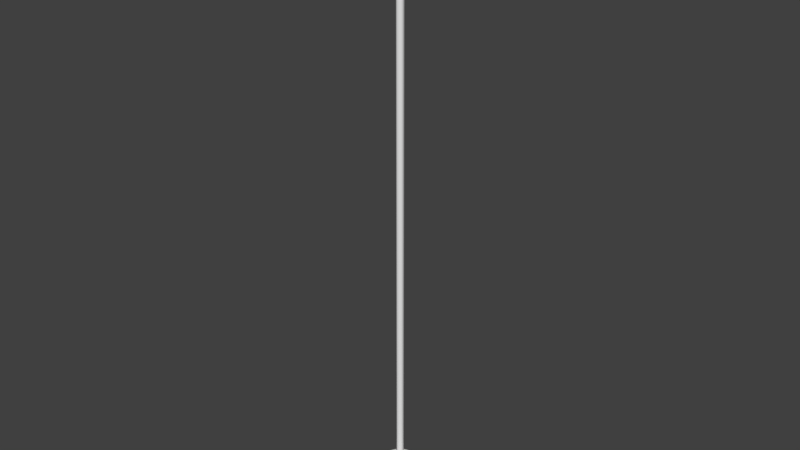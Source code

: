 # Source: lamp.blend  (saved by Blender 2.77.0; exported with 4.5.12 LTS)
import bpy
from mathutils import Matrix  # noqa: F401  (used for matrix-valued properties, if any)

bpy.ops.wm.read_factory_settings(use_empty=True)
scene = bpy.context.scene
scene.name = 'Scene'

# ---- collections
col_collection_1 = bpy.data.collections.new('Collection 1'); scene.collection.children.link(col_collection_1)

# ---- world
world_world = bpy.data.worlds.new('World'); scene.world = world_world
world_world.color = (0.05088, 0.05088, 0.05088)
world_world.use_sun_shadow = False
world_world.sun_shadow_jitter_overblur = 0.0
world_world.cycles.sampling_method = 'MANUAL'

# ---- meshes
me_cone_001 = bpy.data.meshes.new('Cone.001')
me_cone_001.from_pydata([(3.303e-08, -0.2154, -0.09259), (0.07482, -0.2025, -0.09259), (0.1406, -0.165, -0.09259), (0.1895, -0.1077, -0.09259), (0.2154, -0.03741, -0.09259), (0.2154, 0.03741, -0.09259), (0.1895, 0.1077, -0.09259), (0.1406, 0.165, -0.09259), (0.07482, 0.2025, -0.09259), (0.0, 0.2154, -0.09259), (-0.07482, 0.2025, -0.09259), (-0.1406, 0.165, -0.09259), (-0.1895, 0.1077, -0.09259), (-0.2154, 0.03741, -0.09259), (-0.2154, -0.03741, -0.09259), (-0.1895, -0.1077, -0.09259), (-0.1406, -0.165, -0.09259), (-0.07482, -0.2025, -0.09259), (0.0, 0.0, 0.08194)], [], [(6, 5, 4, 3, 18), (3, 2, 1, 0, 18), (10, 9, 18, 12, 11), (16, 15, 18, 0, 17), (13, 12, 18, 15, 14), (9, 8, 7, 6, 18)])
me_cone_001.polygons.foreach_set('use_smooth', [True] * 6)
_uv = me_cone_001.uv_layers.new(name='UVMap')
_uv.uv.foreach_set('vector', [0.3159, 0.4346, 0.3044, 0.9347, 0.2488, 0.9476, 0.1895, 0.9365, 0.1274, 0.279, 0.1895, 0.9365, 0.1335, 0.9029, 0.08769, 0.8508, 0.05757, 0.7865, 0.3044, 0.7089, 0.3705, 0.1894, 0.3854, 0.2589, 0.1274, 0.279, 0.2906, 0.08307, 0.3376, 0.1284, 0.05655, 0.6529, 0.08579, 0.5996, 0.3044, 0.7089, 0.05757, 0.7865, 0.04675, 0.7178, 0.2353, 0.05895, 0.2906, 0.08307, 0.3044, 0.7089, 0.08579, 0.5996, 0.1782, 0.05895, 0.3854, 0.2589, 0.3805, 0.3283, 0.3564, 0.3893, 0.3159, 0.4346, 0.1274, 0.279])
me_cone_001.use_remesh_preserve_volume = False
me_cone_001.use_remesh_preserve_attributes = False
me_cone_001.use_mirror_vertex_groups = False
me_cone_001.update()
me_cylinder = bpy.data.meshes.new('Cylinder')
me_cylinder.from_pydata([(0.0, 1.0, -1.0), (0.0, 1.0, 147.6), (0.866, 0.5, -1.0), (0.866, 0.5, 147.6), (0.866, -0.5, -1.0), (0.866, -0.5, 147.6), (-8.742e-08, -1.0, -1.0), (-8.742e-08, -1.0, 147.6), (-0.866, -0.5, -1.0), (-0.866, -0.5, 147.6), (-0.866, 0.5, -1.0), (-0.866, 0.5, 147.6)], [], [(0, 1, 3, 2), (2, 3, 5, 4), (4, 5, 7, 6), (6, 7, 9, 8), (8, 9, 11, 10), (10, 11, 1, 0)])
me_cylinder.polygons.foreach_set('use_smooth', [True] * 6)
_uv = me_cylinder.uv_layers.new(name='UVMap')
_uv.uv.foreach_set('vector', [0.257, 0.9998, 0.257, 0.0002118, 0.3399, 0.0002118, 0.3399, 0.9998, 0.688, 0.0002118, 0.688, 0.9998, 0.6051, 0.9998, 0.6051, 0.0002118, 0.6051, 0.0002118, 0.6051, 0.9998, 0.4393, 0.9998, 0.4393, 0.0002118, 0.4393, 0.0002118, 0.4393, 0.9998, 0.3564, 0.9998, 0.3564, 0.0002118, 0.008292, 0.9998, 0.008289, 0.0002119, 0.09118, 0.0002118, 0.09118, 0.9998, 0.09118, 0.9998, 0.09118, 0.0002118, 0.257, 0.0002118, 0.257, 0.9998])
_uv.active_render = True
_uv = me_cylinder.uv_layers.new(name='UVMap.001')
_uv.uv.foreach_set('vector', [0.6051, 0.9997, 0.6051, 0.0003079, 0.688, 0.0003079, 0.688, 0.9997, 0.008294, 0.9997, 0.008289, 0.0003079, 0.09118, 0.0003079, 0.09118, 0.9997, 0.09118, 0.9997, 0.09118, 0.0003079, 0.257, 0.0003079, 0.257, 0.9997, 0.257, 0.9997, 0.257, 0.0003079, 0.3398, 0.0003079, 0.3399, 0.9997, 0.3564, 0.9997, 0.3564, 0.0003079, 0.4393, 0.0003079, 0.4393, 0.9997, 0.4393, 0.9997, 0.4393, 0.0003079, 0.6051, 0.0003079, 0.6051, 0.9997])
me_cylinder.use_remesh_preserve_volume = False
me_cylinder.use_remesh_preserve_attributes = False
me_cylinder.use_mirror_vertex_groups = False
me_cylinder.update()
me_icosphere = bpy.data.meshes.new('Icosphere')
me_icosphere.from_pydata([(-2.262e-10, 3.399e-10, -0.07605), (0.04983, -0.0362, -0.03799), (-0.01903, -0.05857, -0.03799), (-0.06159, 3.399e-10, -0.03799), (-0.01903, 0.05857, -0.03799), (0.04983, 0.0362, -0.03799), (0.01903, -0.05857, 0.0236), (-0.04983, -0.0362, 0.0236), (-0.04983, 0.0362, 0.0236), (0.01903, 0.05857, 0.0236), (0.06159, 3.399e-10, 0.0236), (-1.635e-08, 7.177e-10, 0.1092), (-0.01119, -0.03443, -0.06577), (0.02929, -0.02128, -0.06577), (0.0181, -0.05571, -0.0434), (0.05857, 3.399e-10, -0.0434), (0.02929, 0.02128, -0.06577), (-0.0362, 3.399e-10, -0.06577), (-0.04739, -0.03443, -0.0434), (-0.01119, 0.03443, -0.06577), (-0.04739, 0.03443, -0.0434), (0.0181, 0.05571, -0.0434), (0.06549, -0.02128, -0.007194), (0.06549, 0.02128, -0.007194), (-2.262e-10, -0.06886, -0.007194), (0.04047, -0.05571, -0.007194), (-0.06549, -0.02128, -0.007194), (-0.04047, -0.05571, -0.007194), (-0.04047, 0.05571, -0.007194), (-0.06549, 0.02128, -0.007194), (0.04047, 0.05571, -0.007194), (-2.262e-10, 0.06886, -0.007194), (0.04739, -0.03443, 0.02901), (-0.0181, -0.05571, 0.02901), (-0.05857, 3.399e-10, 0.02901), (-0.0181, 0.05571, 0.02901), (0.04739, 0.03443, 0.02901), (0.007549, -0.02324, 0.1023), (0.02443, 7.177e-10, 0.1023), (-0.01977, -0.01436, 0.1023), (-0.01977, 0.01436, 0.1023), (0.007549, 0.02324, 0.1023)], [], [(0, 13, 12), (1, 13, 15), (0, 12, 17), (0, 17, 19), (0, 19, 16), (1, 15, 22), (2, 14, 24), (3, 18, 26), (4, 20, 28), (5, 21, 30), (1, 22, 25), (2, 24, 27), (3, 26, 29), (4, 28, 31), (5, 30, 23), (6, 32, 37), (7, 33, 39), (8, 34, 40), (9, 35, 41), (10, 36, 38), (38, 41, 11), (38, 36, 41), (36, 9, 41), (41, 40, 11), (41, 35, 40), (35, 8, 40), (40, 39, 11), (40, 34, 39), (34, 7, 39), (39, 37, 11), (39, 33, 37), (33, 6, 37), (37, 38, 11), (37, 32, 38), (32, 10, 38), (23, 36, 10), (23, 30, 36), (30, 9, 36), (31, 35, 9), (31, 28, 35), (28, 8, 35), (29, 34, 8), (29, 26, 34), (26, 7, 34), (27, 33, 7), (27, 24, 33), (24, 6, 33), (25, 32, 6), (25, 22, 32), (22, 10, 32), (30, 31, 9), (30, 21, 31), (21, 4, 31), (28, 29, 8), (28, 20, 29), (20, 3, 29), (26, 27, 7), (26, 18, 27), (18, 2, 27), (24, 25, 6), (24, 14, 25), (14, 1, 25), (22, 23, 10), (22, 15, 23), (15, 5, 23), (16, 21, 5), (16, 19, 21), (19, 4, 21), (19, 20, 4), (19, 17, 20), (17, 3, 20), (17, 18, 3), (17, 12, 18), (12, 2, 18), (15, 16, 5), (15, 13, 16), (13, 0, 16), (12, 14, 2), (12, 13, 14), (13, 1, 14)])
me_icosphere.polygons.foreach_set('use_smooth', [True] * 80)
_uv = me_icosphere.uv_layers.new(name='UVMap')
_uv.uv.foreach_set('vector', [0.796, 0.6541, 0.8225, 0.7199, 0.7592, 0.7066, 0.8546, 0.7752, 0.8225, 0.7199, 0.893, 0.7199, 0.796, 0.6541, 0.7592, 0.7066, 0.7562, 0.6271, 0.796, 0.6541, 0.7562, 0.6271, 0.8177, 0.5914, 0.796, 0.6541, 0.8177, 0.5914, 0.8586, 0.6487, 0.8546, 0.7752, 0.893, 0.7199, 0.9078, 0.7777, 0.5497, 0.653, 0.5884, 0.624, 0.5884, 0.7035, 0.4297, 0.659, 0.487, 0.6507, 0.4552, 0.7235, 0.2162, 0.3641, 0.1565, 0.3495, 0.2093, 0.294, 0.4983, 0.3733, 0.4417, 0.3518, 0.4827, 0.308, 0.1478, 0.8906, 0.1093, 0.8379, 0.1804, 0.8364, 0.5497, 0.653, 0.5884, 0.7035, 0.5257, 0.72, 0.1005, 0.3213, 0.0839, 0.2571, 0.1413, 0.2688, 0.2162, 0.3641, 0.2093, 0.294, 0.2619, 0.323, 0.4983, 0.3733, 0.4827, 0.308, 0.5496, 0.3362, 0.2049, 0.7693, 0.1429, 0.7666, 0.166, 0.6068, 0.4957, 0.7769, 0.5567, 0.7764, 0.5151, 0.903, 0.1904, 0.2269, 0.1368, 0.2016, 0.2264, 0.09698, 0.478, 0.2359, 0.4519, 0.1957, 0.5597, 0.09698, 0.5918, 0.2838, 0.5377, 0.2555, 0.6049, 0.116, 0.8022, 0.09698, 0.8475, 0.1151, 0.813, 0.1392, 0.6049, 0.116, 0.5377, 0.2555, 0.5597, 0.09698, 0.5377, 0.2555, 0.478, 0.2359, 0.5597, 0.09698, 0.8475, 0.1151, 0.846, 0.1699, 0.813, 0.1392, 0.2619, 0.1166, 0.2468, 0.2424, 0.2264, 0.09698, 0.2468, 0.2424, 0.1904, 0.2269, 0.2264, 0.09698, 0.846, 0.1699, 0.7997, 0.1856, 0.813, 0.1392, 0.846, 0.1699, 0.8475, 0.274, 0.7997, 0.1856, 0.4426, 0.7821, 0.4957, 0.7769, 0.5151, 0.903, 0.7997, 0.1856, 0.7727, 0.1406, 0.813, 0.1392, 0.5151, 0.903, 0.5567, 0.7764, 0.5574, 0.8919, 0.2411, 0.7377, 0.2049, 0.7693, 0.166, 0.6068, 0.7727, 0.1406, 0.8022, 0.09698, 0.813, 0.1392, 0.166, 0.6068, 0.1429, 0.7666, 0.118, 0.6078, 0.1429, 0.7666, 0.0839, 0.7719, 0.118, 0.6078, 0.5496, 0.3362, 0.5377, 0.2555, 0.5918, 0.2838, 0.5496, 0.3362, 0.4827, 0.308, 0.5377, 0.2555, 0.4827, 0.308, 0.478, 0.2359, 0.5377, 0.2555, 0.4297, 0.2711, 0.4519, 0.1957, 0.478, 0.2359, 0.2619, 0.323, 0.2093, 0.294, 0.2468, 0.2424, 0.2093, 0.294, 0.1904, 0.2269, 0.2468, 0.2424, 0.1413, 0.2688, 0.1368, 0.2016, 0.1904, 0.2269, 0.1413, 0.2688, 0.0839, 0.2571, 0.1368, 0.2016, 0.4552, 0.7235, 0.4957, 0.7769, 0.4426, 0.7821, 0.5257, 0.72, 0.5567, 0.7764, 0.4957, 0.7769, 0.5257, 0.72, 0.5884, 0.7035, 0.5567, 0.7764, 0.2411, 0.8185, 0.2049, 0.7693, 0.2411, 0.7377, 0.1804, 0.8364, 0.1429, 0.7666, 0.2049, 0.7693, 0.1804, 0.8364, 0.1093, 0.8379, 0.1429, 0.7666, 0.1093, 0.8379, 0.0839, 0.7719, 0.1429, 0.7666, 0.4827, 0.308, 0.4297, 0.2711, 0.478, 0.2359, 0.4827, 0.308, 0.4417, 0.3518, 0.4297, 0.2711, 0.2416, 0.3965, 0.2162, 0.3641, 0.2619, 0.323, 0.2093, 0.294, 0.1413, 0.2688, 0.1904, 0.2269, 0.2093, 0.294, 0.1565, 0.3495, 0.1413, 0.2688, 0.1565, 0.3495, 0.1005, 0.3213, 0.1413, 0.2688, 0.4552, 0.7235, 0.5257, 0.72, 0.4957, 0.7769, 0.4552, 0.7235, 0.487, 0.6507, 0.5257, 0.72, 0.487, 0.6507, 0.5497, 0.653, 0.5257, 0.72, 0.2411, 0.8185, 0.1804, 0.8364, 0.2049, 0.7693, 0.2411, 0.8185, 0.2075, 0.8898, 0.1804, 0.8364, 0.2075, 0.8898, 0.1478, 0.8906, 0.1804, 0.8364, 0.6049, 0.3448, 0.5496, 0.3362, 0.5918, 0.2838, 0.6049, 0.3448, 0.5499, 0.3974, 0.5496, 0.3362, 0.5499, 0.3974, 0.4983, 0.3733, 0.5496, 0.3362, 0.8586, 0.6487, 0.8882, 0.5914, 0.9161, 0.6541, 0.8586, 0.6487, 0.8177, 0.5914, 0.8882, 0.5914, 0.1764, 0.4128, 0.2162, 0.3641, 0.2416, 0.3965, 0.1764, 0.4128, 0.1565, 0.3495, 0.2162, 0.3641, 0.1764, 0.4128, 0.1084, 0.3876, 0.1565, 0.3495, 0.1084, 0.3876, 0.1005, 0.3213, 0.1565, 0.3495, 0.4552, 0.5949, 0.487, 0.6507, 0.4297, 0.659, 0.4552, 0.5949, 0.5257, 0.5914, 0.487, 0.6507, 0.5257, 0.5914, 0.5497, 0.653, 0.487, 0.6507, 0.893, 0.7199, 0.8586, 0.6487, 0.9161, 0.6541, 0.893, 0.7199, 0.8225, 0.7199, 0.8586, 0.6487, 0.8225, 0.7199, 0.796, 0.6541, 0.8586, 0.6487, 0.5257, 0.5914, 0.5884, 0.624, 0.5497, 0.653, 0.7592, 0.7066, 0.8225, 0.7199, 0.7937, 0.7777, 0.8225, 0.7199, 0.8546, 0.7752, 0.7937, 0.7777])
_uv.active_render = True
_uv = me_icosphere.uv_layers.new(name='UVMap.001')
_uv.uv.foreach_set('vector', [0.796, 0.6541, 0.8225, 0.7199, 0.7592, 0.7066, 0.8546, 0.7752, 0.8225, 0.7199, 0.893, 0.7199, 0.796, 0.6541, 0.7592, 0.7066, 0.7562, 0.6271, 0.796, 0.6541, 0.7562, 0.6271, 0.8177, 0.5914, 0.796, 0.6541, 0.8177, 0.5914, 0.8586, 0.6487, 0.8546, 0.7752, 0.893, 0.7199, 0.9078, 0.7777, 0.5497, 0.653, 0.5884, 0.624, 0.5884, 0.7035, 0.4297, 0.659, 0.487, 0.6507, 0.4552, 0.7235, 0.2162, 0.3641, 0.1565, 0.3495, 0.2093, 0.294, 0.4983, 0.3733, 0.4417, 0.3518, 0.4827, 0.308, 0.1478, 0.8906, 0.1093, 0.8379, 0.1804, 0.8364, 0.5497, 0.653, 0.5884, 0.7035, 0.5257, 0.72, 0.1005, 0.3213, 0.0839, 0.2571, 0.1413, 0.2688, 0.2162, 0.3641, 0.2093, 0.294, 0.2619, 0.323, 0.4983, 0.3733, 0.4827, 0.308, 0.5496, 0.3362, 0.2049, 0.7693, 0.1429, 0.7666, 0.166, 0.6068, 0.4957, 0.7769, 0.5567, 0.7764, 0.5151, 0.903, 0.1904, 0.2269, 0.1368, 0.2016, 0.2264, 0.09698, 0.478, 0.2359, 0.4519, 0.1957, 0.5597, 0.09698, 0.5918, 0.2838, 0.5377, 0.2555, 0.6049, 0.116, 0.8022, 0.09698, 0.8475, 0.1151, 0.813, 0.1392, 0.6049, 0.116, 0.5377, 0.2555, 0.5597, 0.09698, 0.5377, 0.2555, 0.478, 0.2359, 0.5597, 0.09698, 0.8475, 0.1151, 0.846, 0.1699, 0.813, 0.1392, 0.2619, 0.1166, 0.2468, 0.2424, 0.2264, 0.09698, 0.2468, 0.2424, 0.1904, 0.2269, 0.2264, 0.09698, 0.846, 0.1699, 0.7997, 0.1856, 0.813, 0.1392, 0.846, 0.1699, 0.8475, 0.274, 0.7997, 0.1856, 0.4426, 0.7821, 0.4957, 0.7769, 0.5151, 0.903, 0.7997, 0.1856, 0.7727, 0.1406, 0.813, 0.1392, 0.5151, 0.903, 0.5567, 0.7764, 0.5574, 0.8919, 0.2411, 0.7377, 0.2049, 0.7693, 0.166, 0.6068, 0.7727, 0.1406, 0.8022, 0.09698, 0.813, 0.1392, 0.166, 0.6068, 0.1429, 0.7666, 0.118, 0.6078, 0.1429, 0.7666, 0.0839, 0.7719, 0.118, 0.6078, 0.5496, 0.3362, 0.5377, 0.2555, 0.5918, 0.2838, 0.5496, 0.3362, 0.4827, 0.308, 0.5377, 0.2555, 0.4827, 0.308, 0.478, 0.2359, 0.5377, 0.2555, 0.4297, 0.2711, 0.4519, 0.1957, 0.478, 0.2359, 0.2619, 0.323, 0.2093, 0.294, 0.2468, 0.2424, 0.2093, 0.294, 0.1904, 0.2269, 0.2468, 0.2424, 0.1413, 0.2688, 0.1368, 0.2016, 0.1904, 0.2269, 0.1413, 0.2688, 0.0839, 0.2571, 0.1368, 0.2016, 0.4552, 0.7235, 0.4957, 0.7769, 0.4426, 0.7821, 0.5257, 0.72, 0.5567, 0.7764, 0.4957, 0.7769, 0.5257, 0.72, 0.5884, 0.7035, 0.5567, 0.7764, 0.2411, 0.8185, 0.2049, 0.7693, 0.2411, 0.7377, 0.1804, 0.8364, 0.1429, 0.7666, 0.2049, 0.7693, 0.1804, 0.8364, 0.1093, 0.8379, 0.1429, 0.7666, 0.1093, 0.8379, 0.0839, 0.7719, 0.1429, 0.7666, 0.4827, 0.308, 0.4297, 0.2711, 0.478, 0.2359, 0.4827, 0.308, 0.4417, 0.3518, 0.4297, 0.2711, 0.2416, 0.3965, 0.2162, 0.3641, 0.2619, 0.323, 0.2093, 0.294, 0.1413, 0.2688, 0.1904, 0.2269, 0.2093, 0.294, 0.1565, 0.3495, 0.1413, 0.2688, 0.1565, 0.3495, 0.1005, 0.3213, 0.1413, 0.2688, 0.4552, 0.7235, 0.5257, 0.72, 0.4957, 0.7769, 0.4552, 0.7235, 0.487, 0.6507, 0.5257, 0.72, 0.487, 0.6507, 0.5497, 0.653, 0.5257, 0.72, 0.2411, 0.8185, 0.1804, 0.8364, 0.2049, 0.7693, 0.2411, 0.8185, 0.2075, 0.8898, 0.1804, 0.8364, 0.2075, 0.8898, 0.1478, 0.8906, 0.1804, 0.8364, 0.6049, 0.3448, 0.5496, 0.3362, 0.5918, 0.2838, 0.6049, 0.3448, 0.5499, 0.3974, 0.5496, 0.3362, 0.5499, 0.3974, 0.4983, 0.3733, 0.5496, 0.3362, 0.8586, 0.6487, 0.8882, 0.5914, 0.9161, 0.6541, 0.8586, 0.6487, 0.8177, 0.5914, 0.8882, 0.5914, 0.1764, 0.4128, 0.2162, 0.3641, 0.2416, 0.3965, 0.1764, 0.4128, 0.1565, 0.3495, 0.2162, 0.3641, 0.1764, 0.4128, 0.1084, 0.3876, 0.1565, 0.3495, 0.1084, 0.3876, 0.1005, 0.3213, 0.1565, 0.3495, 0.4552, 0.5949, 0.487, 0.6507, 0.4297, 0.659, 0.4552, 0.5949, 0.5257, 0.5914, 0.487, 0.6507, 0.5257, 0.5914, 0.5497, 0.653, 0.487, 0.6507, 0.893, 0.7199, 0.8586, 0.6487, 0.9161, 0.6541, 0.893, 0.7199, 0.8225, 0.7199, 0.8586, 0.6487, 0.8225, 0.7199, 0.796, 0.6541, 0.8586, 0.6487, 0.5257, 0.5914, 0.5884, 0.624, 0.5497, 0.653, 0.7592, 0.7066, 0.8225, 0.7199, 0.7937, 0.7777, 0.8225, 0.7199, 0.8546, 0.7752, 0.7937, 0.7777])
me_icosphere.use_remesh_preserve_volume = False
me_icosphere.use_remesh_preserve_attributes = False
me_icosphere.use_mirror_vertex_groups = False
me_icosphere.update()
me_cone = bpy.data.meshes.new('Cone')
me_cone.from_pydata([(0.0, 0.2286, -0.09259), (0.0, 0.0, 0.09259), (0.07939, 0.2148, -0.09259), (0.1492, 0.1751, -0.09259), (0.201, 0.1143, -0.09259), (0.2286, 0.0397, -0.09259), (0.2286, -0.0397, -0.09259), (0.201, -0.1143, -0.09259), (0.1492, -0.1751, -0.09259), (0.07939, -0.2148, -0.09259), (3.505e-08, -0.2286, -0.09259), (3.303e-08, -0.2154, -0.09259), (0.07482, -0.2025, -0.09259), (0.1406, -0.165, -0.09259), (0.1895, -0.1077, -0.09259), (0.2154, -0.03741, -0.09259), (0.2154, 0.03741, -0.09259), (0.1895, 0.1077, -0.09259), (0.1406, 0.165, -0.09259), (0.07482, 0.2025, -0.09259), (0.0, 0.2154, -0.09259), (-0.07482, 0.2025, -0.09259), (-0.1406, 0.165, -0.09259), (-0.1895, 0.1077, -0.09259), (-0.2154, 0.03741, -0.09259), (-0.2154, -0.03741, -0.09259), (-0.1895, -0.1077, -0.09259), (-0.1406, -0.165, -0.09259), (-0.07482, -0.2025, -0.09259), (-0.07939, -0.2148, -0.09259), (-0.1492, -0.1751, -0.09259), (-0.201, -0.1143, -0.09259), (-0.2286, -0.0397, -0.09259), (-0.2286, 0.0397, -0.09259), (-0.201, 0.1143, -0.09259), (-0.1492, 0.1751, -0.09259), (-0.07939, 0.2148, -0.09259)], [], [(0, 1, 2), (0, 2, 3, 4, 5, 6, 7, 8, 9, 10, 11, 12, 13, 14, 15, 16, 17, 18, 19, 20), (0, 20, 21, 22, 23, 24, 25, 26, 27, 28, 11, 10, 29, 30, 31, 32, 33, 34, 35, 36), (36, 1, 0), (2, 1, 3), (3, 1, 4), (4, 1, 5), (5, 1, 6), (6, 1, 7), (7, 1, 8), (8, 1, 9), (9, 1, 10), (10, 1, 29), (29, 1, 30), (30, 1, 31), (31, 1, 32), (32, 1, 33), (33, 1, 34), (34, 1, 35), (35, 1, 36)])
me_cone.polygons.foreach_set('use_smooth', [1, 0, 0, 1, 1, 1, 1, 1, 1, 1, 1, 1, 1, 1, 1, 1, 1, 1, 1, 1])
_uv = me_cone.uv_layers.new(name='UVMap')
_uv.uv.foreach_set('vector', [0.5004, 0.2176, 0.7624, 0.3, 0.489, 0.2906, 0.3955, 0.2589, 0.3902, 0.3325, 0.3646, 0.3973, 0.3217, 0.4454, 0.2666, 0.471, 0.2061, 0.471, 0.1473, 0.4454, 0.0975, 0.3973, 0.06257, 0.3325, 0.04675, 0.2589, 0.05678, 0.2589, 0.07169, 0.3283, 0.1046, 0.3893, 0.1516, 0.4346, 0.207, 0.4588, 0.264, 0.4588, 0.3159, 0.4346, 0.3564, 0.3893, 0.3805, 0.3283, 0.3854, 0.2589, 0.3955, 0.2589, 0.3854, 0.2589, 0.3705, 0.1894, 0.3376, 0.1284, 0.2906, 0.08307, 0.2353, 0.05895, 0.1782, 0.05895, 0.1263, 0.08307, 0.08584, 0.1284, 0.0617, 0.1894, 0.05678, 0.2589, 0.04675, 0.2589, 0.05196, 0.1852, 0.07758, 0.1204, 0.1205, 0.07233, 0.1756, 0.04675, 0.2361, 0.04675, 0.2949, 0.07233, 0.3447, 0.1204, 0.3796, 0.1852, 0.5324, 0.1494, 0.7624, 0.3, 0.5004, 0.2176, 0.489, 0.2906, 0.7624, 0.3, 0.4994, 0.3594, 0.4994, 0.3594, 0.7624, 0.3, 0.5304, 0.4159, 0.5304, 0.4159, 0.7624, 0.3, 0.5783, 0.4532, 0.7624, 0.5604, 0.7624, 0.8, 0.7034, 0.5468, 0.7034, 0.5468, 0.7624, 0.8, 0.6404, 0.5585, 0.6404, 0.5585, 0.7624, 0.8, 0.581, 0.5941, 0.581, 0.5941, 0.7624, 0.8, 0.5324, 0.6494, 0.5324, 0.6494, 0.7624, 0.8, 0.5004, 0.7176, 0.5004, 0.7176, 0.7624, 0.8, 0.489, 0.7906, 0.489, 0.7906, 0.7624, 0.8, 0.4994, 0.8594, 0.4994, 0.8594, 0.7624, 0.8, 0.5304, 0.9159, 0.5304, 0.9159, 0.7624, 0.8, 0.5783, 0.9532, 0.7624, 0.06036, 0.7624, 0.3, 0.7034, 0.04675, 0.7034, 0.04675, 0.7624, 0.3, 0.6404, 0.05848, 0.6404, 0.05848, 0.7624, 0.3, 0.581, 0.09412, 0.581, 0.09412, 0.7624, 0.3, 0.5324, 0.1494])
me_cone.use_remesh_preserve_volume = False
me_cone.use_remesh_preserve_attributes = False
me_cone.use_mirror_vertex_groups = False
me_cone.update()

# ---- objects
ob_shade_inside = bpy.data.objects.new('shade-inside', me_cone_001)
ob_cable = bpy.data.objects.new('cable', me_cylinder)
ob_bulb = bpy.data.objects.new('bulb', me_icosphere)
ob_shade = bpy.data.objects.new('shade', me_cone)

# ---- transforms, parenting, visibility, modifiers, constraints
ob_shade_inside.location = (0.0, 0.0, 0.1099)
ob_shade_inside.lineart.crease_threshold = 0.0
ob_cable.location = (0.0, 0.0, 0.1975)
ob_cable.scale = (0.01515, 0.01515, 0.01515)
ob_cable.lineart.crease_threshold = 0.0
ob_bulb.location = (-5.765e-10, 2.151e-09, 0.08452)
ob_bulb.scale = (0.5264, 0.5264, 0.5264)
ob_bulb.lineart.crease_threshold = 0.0
ob_shade.location = (0.0, 0.0, 0.1099)
ob_shade.lineart.crease_threshold = 0.0

# ---- collection membership
col_collection_1.objects.link(ob_shade_inside)
col_collection_1.objects.link(ob_cable)
col_collection_1.objects.link(ob_bulb)
col_collection_1.objects.link(ob_shade)

# ---- scene / render settings (as saved in the file)
scene.frame_start = 1; scene.frame_end = 250; scene.frame_set(1)
scene.render.engine = 'BLENDER_EEVEE_NEXT'
scene.render.resolution_percentage = 50
scene.render.dither_intensity = 0.0
scene.cycles.use_denoising = False
scene.cycles.samples = 128
scene.cycles.sampling_pattern = 'TABULATED_SOBOL'
scene.cycles.light_sampling_threshold = 0.0
scene.cycles.use_adaptive_sampling = False
scene.cycles.use_light_tree = False
scene.cycles.blur_glossy = 0.0
scene.cycles.sample_clamp_indirect = 0.0
scene.view_settings.view_transform = 'Standard'
bpy.context.view_layer.update()

# ---- added for rendering (the .blend has no active camera and no usable light): camera, sun
cam_auto = bpy.data.cameras.new('AutoCamera')
cam_auto.lens = 50.0
cam_auto.sensor_width = 36.0
cam_auto.clip_end = 1000.0
ob_auto_camera = bpy.data.objects.new('AutoCamera', cam_auto)
scene.collection.objects.link(ob_auto_camera)
ob_auto_camera.location = (2.31371, -2.77645, 3.07615)
ob_auto_camera.rotation_euler = (1.09748, -7.21219e-08, 0.694738)
scene.camera = ob_auto_camera
light_auto_sun = bpy.data.lights.new('AutoSun', 'SUN')
light_auto_sun.energy = 3.0
light_auto_sun.angle = 0.0523599
ob_auto_sun = bpy.data.objects.new('AutoSun', light_auto_sun)
scene.collection.objects.link(ob_auto_sun)
ob_auto_sun.rotation_euler = (0.872665, 0.174533, 0.523599)
bpy.context.view_layer.update()
